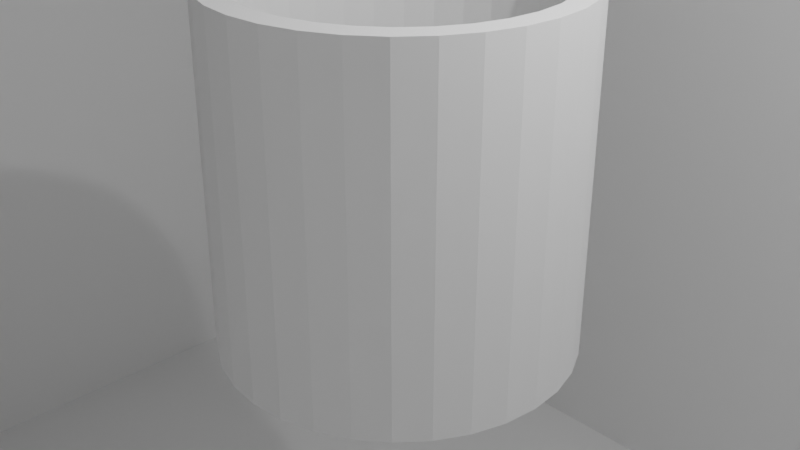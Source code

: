 # Source: liqid.blend  (saved by Blender 5.1.30; exported with 4.5.12 LTS)
import bpy
from mathutils import Matrix  # noqa: F401  (used for matrix-valued properties, if any)

bpy.ops.wm.read_factory_settings(use_empty=True)
scene = bpy.context.scene
scene.name = 'Scene'

# ---- collections
col_collection = bpy.data.collections.new('Collection'); scene.collection.children.link(col_collection)

# ---- world
world_world = bpy.data.worlds.new('World'); scene.world = world_world
world_world.use_nodes = True; world_world.node_tree.nodes.clear()
_N = world_world.node_tree.nodes; _L = world_world.node_tree.links
n0 = _N.new('ShaderNodeOutputWorld'); n0.name = 'World Output'; n0.location = (200, 100)
n1 = _N.new('ShaderNodeBackground'); n1.name = 'Background'; n1.location = (-200, 100)
n1.inputs[0].default_value = (0.05088, 0.05088, 0.05088, 1.0)
_L.new(n1.outputs[0], n0.inputs[0])
n0.is_active_output = True
world_world.color = (0.05088, 0.05088, 0.05088)
world_world.sun_shadow_jitter_overblur = 0.0

# ---- cameras
cam_camera = bpy.data.cameras.new('Camera')
cam_camera.clip_end = 100.0
cam_camera.ortho_scale = 7.314

# ---- lights
light_light = bpy.data.lights.new('Light', 'POINT')
light_light.energy = 1000.0
light_light.shadow_soft_size = 0.1

# ---- meshes
me_001 = bpy.data.meshes.new('円柱.001')
me_001.from_pydata([(0.0, 1.0, -1.0), (0.0, 0.8815, -0.6586), (0.0, 1.0, 1.0), (0.1951, 0.9808, -1.0), (0.1703, 0.8647, -0.6586), (0.1951, 0.9808, 1.0), (0.3827, 0.9239, -1.0), (0.334, 0.8151, -0.6586), (0.3827, 0.9239, 1.0), (0.5556, 0.8315, -1.0), (0.4849, 0.7344, -0.6586), (0.5556, 0.8315, 1.0), (0.7071, 0.7071, -1.0), (0.6172, 0.6259, -0.6586), (0.7071, 0.7071, 1.0), (0.8315, 0.5556, -1.0), (0.7257, 0.4936, -0.6586), (0.8315, 0.5556, 1.0), (0.9239, 0.3827, -1.0), (0.8064, 0.3427, -0.6586), (0.9239, 0.3827, 1.0), (0.9808, 0.1951, -1.0), (0.8561, 0.179, -0.6586), (0.9808, 0.1951, 1.0), (1.0, 0.0, -1.0), (0.8728, 0.008667, -0.6586), (1.0, 0.0, 1.0), (0.9808, -0.1951, -1.0), (0.8561, -0.1616, -0.6586), (0.9808, -0.1951, 1.0), (0.8064, -0.3254, -0.6586), (0.9239, -0.3827, -1.0), (0.9239, -0.3827, 1.0), (0.8315, -0.5556, -1.0), (0.7257, -0.4763, -0.6586), (0.8315, -0.5556, 1.0), (0.7071, -0.7071, -1.0), (0.6172, -0.6085, -0.6586), (0.7071, -0.7071, 1.0), (0.5556, -0.8315, -1.0), (0.4849, -0.7171, -0.6586), (0.5556, -0.8315, 1.0), (0.3827, -0.9239, -1.0), (0.334, -0.7977, -0.6586), (0.3827, -0.9239, 1.0), (0.1703, -0.8474, -0.6586), (0.1951, -0.9808, -1.0), (0.1951, -0.9808, 1.0), (0.0, -1.0, -1.0), (0.0, -0.8642, -0.6586), (0.0, -1.0, 1.0), (-0.1951, -0.9808, -1.0), (-0.1703, -0.8474, -0.6586), (-0.1951, -0.9808, 1.0), (-0.3827, -0.9239, -1.0), (-0.334, -0.7977, -0.6586), (-0.3827, -0.9239, 1.0), (-0.5556, -0.8315, -1.0), (-0.4849, -0.7171, -0.6586), (-0.5556, -0.8315, 1.0), (-0.7071, -0.7071, -1.0), (-0.6172, -0.6085, -0.6586), (-0.7071, -0.7071, 1.0), (-0.8315, -0.5556, -1.0), (-0.7257, -0.4763, -0.6586), (-0.8315, -0.5556, 1.0), (-0.9239, -0.3827, -1.0), (-0.8064, -0.3254, -0.6586), (-0.9239, -0.3827, 1.0), (-0.9808, -0.1951, -1.0), (-0.8561, -0.1616, -0.6586), (-0.9808, -0.1951, 1.0), (-1.0, 0.0, -1.0), (-0.8728, 0.008667, -0.6586), (-1.0, 0.0, 1.0), (-0.9808, 0.1951, -1.0), (-0.8561, 0.179, -0.6586), (-0.9808, 0.1951, 1.0), (-0.9239, 0.3827, -1.0), (-0.8064, 0.3427, -0.6586), (-0.9239, 0.3827, 1.0), (-0.8315, 0.5556, -1.0), (-0.7257, 0.4936, -0.6586), (-0.8315, 0.5556, 1.0), (-0.7071, 0.7071, -1.0), (-0.6172, 0.6259, -0.6586), (-0.7071, 0.7071, 1.0), (-0.5556, 0.8315, -1.0), (-0.4849, 0.7344, -0.6586), (-0.5556, 0.8315, 1.0), (-0.3827, 0.9239, -1.0), (-0.334, 0.8151, -0.6586), (-0.3827, 0.9239, 1.0), (-0.1951, 0.9808, -1.0), (-0.1703, 0.8647, -0.6586), (-0.1951, 0.9808, 1.0), (-0.7257, 0.4936, 1.0), (-0.4849, 0.7344, 1.0), (-0.6172, 0.6259, 1.0), (-0.1703, 0.8647, 1.0), (-0.334, 0.8151, 1.0), (0.1703, 0.8647, 1.0), (0.0, 0.8815, 1.0), (-0.8728, 0.008667, 1.0), (-0.8561, 0.179, 1.0), (-0.8561, -0.1616, 1.0), (-0.7257, -0.4763, 1.0), (-0.4849, -0.7171, 1.0), (-0.6172, -0.6085, 1.0), (-0.8064, -0.3254, 1.0), (-0.1703, -0.8474, 1.0), (0.1703, -0.8474, 1.0), (0.0, -0.8642, 1.0), (0.6172, -0.6085, 1.0), (0.4849, -0.7171, 1.0), (0.7257, -0.4763, 1.0), (0.334, -0.7977, 1.0), (0.4849, 0.7344, 1.0), (0.7257, 0.4936, 1.0), (0.6172, 0.6259, 1.0), (0.8728, 0.008667, 1.0), (0.8561, -0.1616, 1.0), (0.8561, 0.179, 1.0), (0.8064, 0.3427, 1.0), (-0.8064, 0.3427, 1.0), (0.334, 0.8151, 1.0), (-0.334, -0.7977, 1.0), (0.8064, -0.3254, 1.0)], [], [(0, 2, 5, 3), (3, 5, 8, 6), (6, 8, 11, 9), (9, 11, 14, 12), (12, 14, 17, 15), (15, 17, 20, 18), (18, 20, 23, 21), (21, 23, 26, 24), (24, 26, 29, 27), (27, 29, 32, 31), (31, 32, 35, 33), (33, 35, 38, 36), (36, 38, 41, 39), (39, 41, 44, 42), (42, 44, 47, 46), (46, 47, 50, 48), (48, 50, 53, 51), (51, 53, 56, 54), (54, 56, 59, 57), (57, 59, 62, 60), (60, 62, 65, 63), (63, 65, 68, 66), (66, 68, 71, 69), (69, 71, 74, 72), (72, 74, 77, 75), (75, 77, 80, 78), (78, 80, 83, 81), (81, 83, 86, 84), (84, 86, 89, 87), (87, 89, 92, 90), (100, 92, 89, 86, 83, 80, 77, 74, 71, 68, 65, 62, 59, 56, 53, 50, 47, 44, 41, 38, 35, 32, 29, 26, 23, 20, 17, 14, 11, 8, 125, 117, 119, 118, 123, 122, 120, 121, 127, 115, 113, 114, 116, 111, 112, 110, 126, 107, 108, 106, 109, 105, 103, 104, 124, 96, 98, 97), (125, 8, 5, 2, 95, 92, 100, 99, 102, 101), (90, 92, 95, 93), (93, 95, 2, 0), (93, 0, 3, 6, 9, 12, 15, 18, 21, 24, 27, 31, 33, 36, 39, 42, 46, 48, 51, 54, 57, 60, 63, 66, 69, 72, 75, 78, 81, 84, 87, 90), (102, 1, 4, 101), (101, 4, 7, 125), (125, 7, 10, 117), (117, 10, 13, 119), (13, 16, 118, 119), (16, 19, 123, 118), (19, 22, 122, 123), (22, 25, 120, 122), (25, 28, 121, 120), (28, 30, 127, 121), (30, 34, 115, 127), (34, 37, 113, 115), (37, 40, 114, 113), (40, 43, 116, 114), (43, 45, 111, 116), (45, 49, 112, 111), (49, 52, 110, 112), (52, 55, 126, 110), (55, 58, 107, 126), (58, 61, 108, 107), (108, 61, 64, 106), (106, 64, 67, 109), (109, 67, 70, 105), (105, 70, 73, 103), (103, 73, 76, 104), (104, 76, 79, 124), (124, 79, 82, 96), (96, 82, 85, 98), (98, 85, 88, 97), (97, 88, 91, 100), (100, 91, 94, 99), (99, 94, 1, 102), (85, 82, 79, 76, 73, 70, 67, 64, 61, 58, 55, 52, 49, 45, 43, 40, 37, 34, 30, 28, 25, 22, 19, 16, 13, 10, 7, 4, 1, 94, 91, 88)])
_uv = me_001.uv_layers.new(name='UVマップ')
_uv.uv.foreach_set('vector', [1.0, 0.5, 1.0, 1.0, 0.9688, 1.0, 0.9688, 0.5, 0.9688, 0.5, 0.9688, 1.0, 0.9375, 1.0, 0.9375, 0.5, 0.9375, 0.5, 0.9375, 1.0, 0.9062, 1.0, 0.9062, 0.5, 0.9062, 0.5, 0.9062, 1.0, 0.875, 1.0, 0.875, 0.5, 0.875, 0.5, 0.875, 1.0, 0.8438, 1.0, 0.8438, 0.5, 0.8438, 0.5, 0.8438, 1.0, 0.8125, 1.0, 0.8125, 0.5, 0.8125, 0.5, 0.8125, 1.0, 0.7812, 1.0, 0.7812, 0.5, 0.7812, 0.5, 0.7812, 1.0, 0.75, 1.0, 0.75, 0.5, 0.75, 0.5, 0.75, 1.0, 0.7188, 1.0, 0.7188, 0.5, 0.7188, 0.5, 0.7188, 1.0, 0.6875, 1.0, 0.6875, 0.5, 0.6875, 0.5, 0.6875, 1.0, 0.6562, 1.0, 0.6562, 0.5, 0.6562, 0.5, 0.6562, 1.0, 0.625, 1.0, 0.625, 0.5, 0.625, 0.5, 0.625, 1.0, 0.5938, 1.0, 0.5938, 0.5, 0.5938, 0.5, 0.5938, 1.0, 0.5625, 1.0, 0.5625, 0.5, 0.5625, 0.5, 0.5625, 1.0, 0.5312, 1.0, 0.5312, 0.5, 0.5312, 0.5, 0.5312, 1.0, 0.5, 1.0, 0.5, 0.5, 0.5, 0.5, 0.5, 1.0, 0.4688, 1.0, 0.4688, 0.5, 0.4688, 0.5, 0.4688, 1.0, 0.4375, 1.0, 0.4375, 0.5, 0.4375, 0.5, 0.4375, 1.0, 0.4062, 1.0, 0.4062, 0.5, 0.4062, 0.5, 0.4062, 1.0, 0.375, 1.0, 0.375, 0.5, 0.375, 0.5, 0.375, 1.0, 0.3438, 1.0, 0.3438, 0.5, 0.3438, 0.5, 0.3438, 1.0, 0.3125, 1.0, 0.3125, 0.5, 0.3125, 0.5, 0.3125, 1.0, 0.2812, 1.0, 0.2812, 0.5, 0.2812, 0.5, 0.2812, 1.0, 0.25, 1.0, 0.25, 0.5, 0.25, 0.5, 0.25, 1.0, 0.2188, 1.0, 0.2188, 0.5, 0.2188, 0.5, 0.2188, 1.0, 0.1875, 1.0, 0.1875, 0.5, 0.1875, 0.5, 0.1875, 1.0, 0.1562, 1.0, 0.1562, 0.5, 0.1562, 0.5, 0.1562, 1.0, 0.125, 1.0, 0.125, 0.5, 0.125, 0.5, 0.125, 1.0, 0.09375, 1.0, 0.09375, 0.5, 0.09375, 0.5, 0.09375, 1.0, 0.0625, 1.0, 0.0625, 0.5, 0.1698, 0.4456, 0.1582, 0.4717, 0.1167, 0.4496, 0.08029, 0.4197, 0.05045, 0.3833, 0.02827, 0.3418, 0.01461, 0.2968, 0.01, 0.25, 0.01461, 0.2032, 0.02827, 0.1582, 0.05045, 0.1167, 0.08029, 0.08029, 0.1167, 0.05045, 0.1582, 0.02827, 0.2032, 0.01461, 0.25, 0.01, 0.2968, 0.01461, 0.3418, 0.02827, 0.3833, 0.05045, 0.4197, 0.08029, 0.4496, 0.1167, 0.4717, 0.1582, 0.4854, 0.2032, 0.49, 0.25, 0.4854, 0.2968, 0.4717, 0.3418, 0.4496, 0.3833, 0.4197, 0.4197, 0.3833, 0.4496, 0.3418, 0.4717, 0.3302, 0.4456, 0.3664, 0.4263, 0.3981, 0.4002, 0.4242, 0.3685, 0.4435, 0.3322, 0.4555, 0.2929, 0.4595, 0.2521, 0.4555, 0.2112, 0.4435, 0.1719, 0.4242, 0.1357, 0.3981, 0.104, 0.3664, 0.0779, 0.3302, 0.05854, 0.2909, 0.04662, 0.25, 0.0426, 0.2091, 0.04662, 0.1698, 0.05854, 0.1336, 0.0779, 0.1019, 0.104, 0.07582, 0.1357, 0.05646, 0.1719, 0.04454, 0.2112, 0.04052, 0.2521, 0.04454, 0.2929, 0.05646, 0.3322, 0.07582, 0.3685, 0.1019, 0.4002, 0.1336, 0.4263, 0.3302, 0.4456, 0.3418, 0.4717, 0.2968, 0.4854, 0.25, 0.49, 0.2032, 0.4854, 0.1582, 0.4717, 0.1698, 0.4456, 0.2091, 0.4575, 0.25, 0.4616, 0.2909, 0.4575, 0.0625, 0.5, 0.0625, 1.0, 0.03125, 1.0, 0.03125, 0.5, 0.03125, 0.5, 0.03125, 1.0, 0.0, 1.0, 0.0, 0.5, 0.7032, 0.4854, 0.75, 0.49, 0.7968, 0.4854, 0.8418, 0.4717, 0.8833, 0.4496, 0.9197, 0.4197, 0.9496, 0.3833, 0.9717, 0.3418, 0.9854, 0.2968, 0.99, 0.25, 0.9854, 0.2032, 0.9717, 0.1582, 0.9496, 0.1167, 0.9197, 0.08029, 0.8833, 0.05045, 0.8418, 0.02827, 0.7968, 0.01461, 0.75, 0.01, 0.7032, 0.01461, 0.6582, 0.02827, 0.6167, 0.05045, 0.5803, 0.08029, 0.5504, 0.1167, 0.5283, 0.1582, 0.5146, 0.2032, 0.51, 0.25, 0.5146, 0.2968, 0.5283, 0.3418, 0.5504, 0.3833, 0.5803, 0.4197, 0.6167, 0.4496, 0.6582, 0.4717, 1.0, 0.9751, 1.0, 0.5, 0.9688, 0.5, 0.9688, 0.9751, 0.9688, 0.9751, 0.9688, 0.5, 0.9375, 0.5, 0.9375, 0.9751, 0.9375, 0.9751, 0.9375, 0.5, 0.9062, 0.5, 0.9062, 0.9751, 0.9062, 0.9751, 0.9062, 0.5, 0.875, 0.5, 0.875, 0.9751, 0.875, 0.5, 0.8438, 0.5, 0.8438, 0.9751, 0.875, 0.9751, 0.8438, 0.5, 0.8125, 0.5, 0.8125, 0.9751, 0.8438, 0.9751, 0.8125, 0.5, 0.7812, 0.5, 0.7812, 0.9751, 0.8125, 0.9751, 0.7812, 0.5, 0.75, 0.5, 0.75, 0.9751, 0.7812, 0.9751, 0.75, 0.5, 0.7188, 0.5, 0.7188, 0.9751, 0.75, 0.9751, 0.7188, 0.5, 0.6875, 0.5, 0.6875, 0.9751, 0.7188, 0.9751, 0.6875, 0.5, 0.6562, 0.5, 0.6562, 0.9751, 0.6875, 0.9751, 0.6562, 0.5, 0.625, 0.5, 0.625, 0.9751, 0.6562, 0.9751, 0.625, 0.5, 0.5938, 0.5, 0.5938, 0.9751, 0.625, 0.9751, 0.5938, 0.5, 0.5625, 0.5, 0.5625, 0.9751, 0.5938, 0.9751, 0.5625, 0.5, 0.5312, 0.5, 0.5312, 0.9751, 0.5625, 0.9751, 0.5312, 0.5, 0.5, 0.5, 0.5, 0.9751, 0.5312, 0.9751, 0.5, 0.5, 0.4688, 0.5, 0.4688, 0.9751, 0.5, 0.9751, 0.4688, 0.5, 0.4375, 0.5, 0.4375, 0.9751, 0.4688, 0.9751, 0.4375, 0.5, 0.4062, 0.5, 0.4062, 0.9751, 0.4375, 0.9751, 0.4062, 0.5, 0.375, 0.5, 0.375, 0.9751, 0.4062, 0.9751, 0.375, 0.9751, 0.375, 0.5, 0.3438, 0.5, 0.3438, 0.9751, 0.3438, 0.9751, 0.3438, 0.5, 0.3125, 0.5, 0.3125, 0.9751, 0.3125, 0.9751, 0.3125, 0.5, 0.2812, 0.5, 0.2812, 0.9751, 0.2812, 0.9751, 0.2812, 0.5, 0.25, 0.5, 0.25, 0.9751, 0.25, 0.9751, 0.25, 0.5, 0.2188, 0.5, 0.2188, 0.9751, 0.2188, 0.9751, 0.2188, 0.5, 0.1875, 0.5, 0.1875, 0.9751, 0.1875, 0.9751, 0.1875, 0.5, 0.1562, 0.5, 0.1562, 0.9751, 0.1562, 0.9751, 0.1562, 0.5, 0.125, 0.5, 0.125, 0.9751, 0.125, 0.9751, 0.125, 0.5, 0.09375, 0.5, 0.09375, 0.9751, 0.09375, 0.9751, 0.09375, 0.5, 0.0625, 0.5, 0.0625, 0.9751, 0.0625, 0.9751, 0.0625, 0.5, 0.03125, 0.5, 0.03125, 0.9751, 0.03125, 0.9751, 0.03125, 0.5, 0.0, 0.5, 0.0, 0.9751, 0.5803, 0.4197, 0.5504, 0.3833, 0.5283, 0.3418, 0.5146, 0.2968, 0.51, 0.25, 0.5146, 0.2032, 0.5283, 0.1582, 0.5504, 0.1167, 0.5803, 0.08029, 0.6167, 0.05045, 0.6582, 0.02827, 0.7032, 0.01461, 0.75, 0.01, 0.7968, 0.01461, 0.8418, 0.02827, 0.8833, 0.05045, 0.9197, 0.08029, 0.9496, 0.1167, 0.9717, 0.1582, 0.9854, 0.2032, 0.99, 0.25, 0.9854, 0.2968, 0.9717, 0.3418, 0.9496, 0.3833, 0.9197, 0.4197, 0.8833, 0.4496, 0.8418, 0.4717, 0.7968, 0.4854, 0.75, 0.49, 0.7032, 0.4854, 0.6582, 0.4717, 0.6167, 0.4496])
me_001.materials.append(None)
me_001.update()
me_x = bpy.data.meshes.new('円')
me_x.from_pydata([(0.0, 1.0, 0.0), (-0.1951, 0.9808, 0.0), (-0.3827, 0.9239, 0.0), (-0.5556, 0.8315, 0.0), (-0.7071, 0.7071, 0.0), (-0.8315, 0.5556, 0.0), (-0.9239, 0.3827, 0.0), (-0.9808, 0.1951, 0.0), (-1.0, 0.0, 0.0), (-0.9808, -0.1951, 0.0), (-0.9239, -0.3827, 0.0), (-0.8315, -0.5556, 0.0), (-0.7071, -0.7071, 0.0), (-0.5556, -0.8315, 0.0), (-0.3827, -0.9239, 0.0), (-0.1951, -0.9808, 0.0), (0.0, -1.0, 0.0), (0.1951, -0.9808, 0.0), (0.3827, -0.9239, 0.0), (0.5556, -0.8315, 0.0), (0.7071, -0.7071, 0.0), (0.8315, -0.5556, 0.0), (0.9239, -0.3827, 0.0), (0.9808, -0.1951, 0.0), (1.0, 0.0, 0.0), (0.9808, 0.1951, 0.0), (0.9239, 0.3827, 0.0), (0.8315, 0.5556, 0.0), (0.7071, 0.7071, 0.0), (0.5556, 0.8315, 0.0), (0.3827, 0.9239, 0.0), (0.1951, 0.9808, 0.0)], [(1, 0), (2, 1), (3, 2), (4, 3), (5, 4), (6, 5), (7, 6), (8, 7), (9, 8), (10, 9), (11, 10), (12, 11), (13, 12), (14, 13), (15, 14), (16, 15), (17, 16), (18, 17), (19, 18), (20, 19), (21, 20), (22, 21), (23, 22), (24, 23), (25, 24), (26, 25), (27, 26), (28, 27), (29, 28), (30, 29), (31, 30), (0, 31)], [])
_uv = me_x.uv_layers.new(name='UVマップ')
_uv.uv.foreach_set('vector', [])
me_x.update()
me_001_1 = bpy.data.meshes.new('立方体.001')
me_001_1.from_pydata([(-1.0, -1.0, -1.0), (-1.0, -1.0, 1.0), (-1.0, 1.0, -1.0), (-1.0, 1.0, 1.0), (1.0, -1.0, -1.0), (1.0, -1.0, 1.0), (1.0, 1.0, -1.0), (1.0, 1.0, 1.0)], [], [(0, 1, 3, 2), (2, 3, 7, 6), (6, 7, 5, 4), (4, 5, 1, 0), (2, 6, 4, 0), (7, 3, 1, 5)])
_uv = me_001_1.uv_layers.new(name='UVマップ')
_uv.uv.foreach_set('vector', [0.375, 0.0, 0.625, 0.0, 0.625, 0.25, 0.375, 0.25, 0.375, 0.25, 0.625, 0.25, 0.625, 0.5, 0.375, 0.5, 0.375, 0.5, 0.625, 0.5, 0.625, 0.75, 0.375, 0.75, 0.375, 0.75, 0.625, 0.75, 0.625, 1.0, 0.375, 1.0, 0.125, 0.5, 0.375, 0.5, 0.375, 0.75, 0.125, 0.75, 0.625, 0.5, 0.875, 0.5, 0.875, 0.75, 0.625, 0.75])
me_001_1.update()
me_x_1 = bpy.data.meshes.new('立方体')
me_x_1.from_pydata([(-1.0, -1.0, -1.0), (-1.0, -1.0, 1.0), (-1.0, 1.0, -1.0), (-1.0, 1.0, 1.0), (1.0, -1.0, -1.0), (1.0, -1.0, 1.0), (1.0, 1.0, -1.0), (1.0, 1.0, 1.0)], [], [(0, 1, 3, 2), (2, 3, 7, 6), (6, 7, 5, 4), (4, 5, 1, 0), (2, 6, 4, 0), (7, 3, 1, 5)])
_uv = me_x_1.uv_layers.new(name='UVマップ')
_uv.uv.foreach_set('vector', [0.375, 0.0, 0.625, 0.0, 0.625, 0.25, 0.375, 0.25, 0.375, 0.25, 0.625, 0.25, 0.625, 0.5, 0.375, 0.5, 0.375, 0.5, 0.625, 0.5, 0.625, 0.75, 0.375, 0.75, 0.375, 0.75, 0.625, 0.75, 0.625, 1.0, 0.375, 1.0, 0.125, 0.5, 0.375, 0.5, 0.375, 0.75, 0.125, 0.75, 0.625, 0.5, 0.875, 0.5, 0.875, 0.75, 0.625, 0.75])
me_x_1.update()

# ---- objects
ob_light = bpy.data.objects.new('Light', light_light)
ob_camera = bpy.data.objects.new('Camera', cam_camera)
ob_001 = bpy.data.objects.new('円柱.001', me_001)
ob_x = bpy.data.objects.new('円', me_x)
ob_x_1 = bpy.data.objects.new('立方体', me_001_1)
ob_001_1 = bpy.data.objects.new('立方体.001', me_x_1)

# ---- transforms, parenting, visibility, modifiers, constraints
ob_light.location = (4.076, 1.005, 5.904)
ob_light.rotation_euler = (0.6503, 0.05522, 1.866)
ob_light.lock_rotations_4d = False
ob_light.empty_display_type = 'ARROWS'
ob_light.color = (0.0, 0.0, 0.0, 0.0)
ob_light.lineart.crease_threshold = 0.0
ob_camera.location = (7.359, -6.926, 4.958)
ob_camera.rotation_euler = (1.109, 0.0, 0.8149)
ob_camera.lock_rotations_4d = False
ob_camera.empty_display_type = 'ARROWS'
ob_camera.color = (0.0, 0.0, 0.0, 0.0)
ob_camera.display_type = 'WIRE'
ob_camera.lineart.crease_threshold = 0.0
ob_001.location = (-0.01205, -0.002757, 0.564)
ob_001.scale = (1.911, 1.911, 1.911)
ob_001.display_type = 'SOLID'
_m = ob_001.modifiers.new('Liquid Particle System', 'PARTICLE_SYSTEM')
_m = ob_001.modifiers.new('流体', 'FLUID')
_m.fluid_type = 'EFFECTOR'
ob_x.location = (0.001857, 0.0004249, -0.08689)
ob_x.scale = (1.668, 1.668, 1.668)
ob_x_1.location = (0.001857, 0.0004249, -0.08689)
ob_x_1.scale = (0.1188, 0.1188, 0.1188)
ob_001_1.location = (0.0, 0.0, 0.0)
ob_001_1.scale = (11.35, 8.434, 8.734)

# ---- collection membership
col_collection.objects.link(ob_light)
col_collection.objects.link(ob_camera)
col_collection.objects.link(ob_001)
col_collection.objects.link(ob_x)
col_collection.objects.link(ob_x_1)
col_collection.objects.link(ob_001_1)

# ---- scene / render settings (as saved in the file)
scene.camera = ob_camera
scene.frame_start = 1; scene.frame_end = 250; scene.frame_set(116)
scene.render.engine = 'BLENDER_EEVEE_NEXT'
scene.render.bake_bias = 0.0
scene.render.bake_samples = 0
scene.cycles.sampling_pattern = 'TABULATED_SOBOL'
scene.eevee.use_volume_custom_range = False
bpy.context.view_layer.update()
